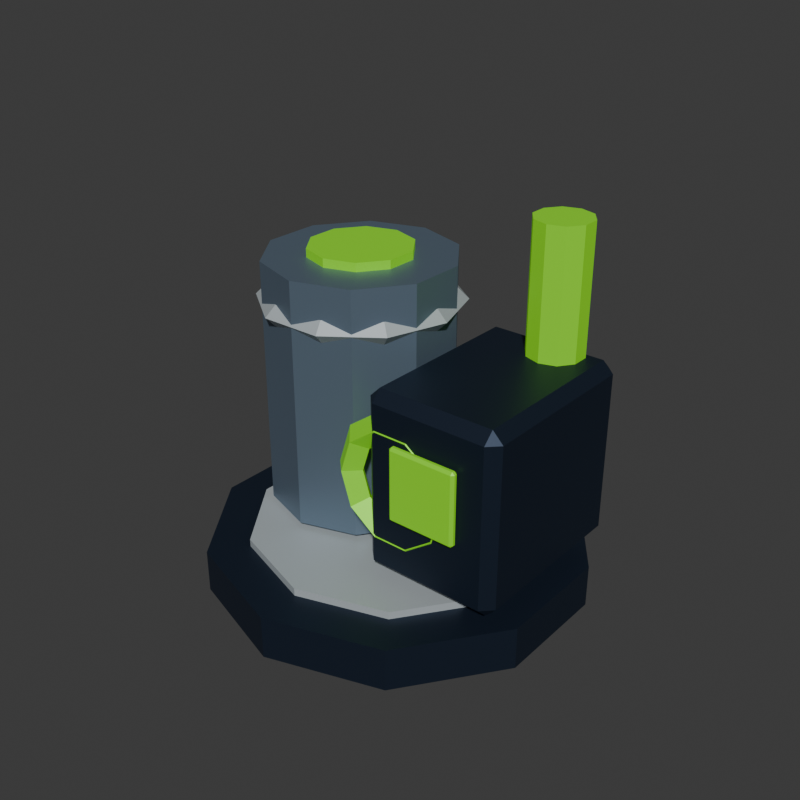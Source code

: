 # Source: acid-processing-plant.blend  (saved by Blender 5.2.44; exported with 4.5.12 LTS)
import bpy
from mathutils import Matrix  # noqa: F401  (used for matrix-valued properties, if any)

bpy.ops.wm.read_factory_settings(use_empty=True)
scene = bpy.context.scene
scene.name = 'Scene'

# ---- collections
col_collection = bpy.data.collections.new('Collection'); scene.collection.children.link(col_collection)

# ---- materials (node trees are filled in below, after node groups)
mat_structuredark = bpy.data.materials.new('StructureDark')
mat_structuredark.diffuse_color = (0.018, 0.03, 0.055, 1.0)
mat_ceramic = bpy.data.materials.new('Ceramic')
mat_ceramic.diffuse_color = (0.47, 0.52, 0.54, 1.0)
mat_structurelight = bpy.data.materials.new('StructureLight')
mat_structurelight.diffuse_color = (0.18, 0.25, 0.33, 1.0)
mat_hazardacid = bpy.data.materials.new('HazardAcid')
mat_hazardacid.diffuse_color = (0.24, 0.75, 0.01, 1.0)

# ---- material node trees
mat_structuredark.use_nodes = True; mat_structuredark.node_tree.nodes.clear()
_N = mat_structuredark.node_tree.nodes; _L = mat_structuredark.node_tree.links
n0 = _N.new('ShaderNodeBsdfPrincipled'); n0.name = 'Principled BSDF'; n0.location = (-200, 100)
n0.inputs[0].default_value = (0.018, 0.03, 0.055, 1.0)
n0.inputs[1].default_value = 0.62
n0.inputs[10].default_value = 0.005
n1 = _N.new('ShaderNodeOutputMaterial'); n1.name = 'Material Output'; n1.location = (200, 100)
_L.new(n0.outputs[0], n1.inputs[0])
n1.is_active_output = True
mat_ceramic.use_nodes = True; mat_ceramic.node_tree.nodes.clear()
_N = mat_ceramic.node_tree.nodes; _L = mat_ceramic.node_tree.links
n0 = _N.new('ShaderNodeBsdfPrincipled'); n0.name = 'Principled BSDF'; n0.location = (-200, 100)
n0.inputs[0].default_value = (0.47, 0.52, 0.54, 1.0)
n0.inputs[1].default_value = 0.18
n0.inputs[2].default_value = 0.42
n0.inputs[10].default_value = 0.005
n1 = _N.new('ShaderNodeOutputMaterial'); n1.name = 'Material Output'; n1.location = (200, 100)
_L.new(n0.outputs[0], n1.inputs[0])
n1.is_active_output = True
mat_structurelight.use_nodes = True; mat_structurelight.node_tree.nodes.clear()
_N = mat_structurelight.node_tree.nodes; _L = mat_structurelight.node_tree.links
n0 = _N.new('ShaderNodeBsdfPrincipled'); n0.name = 'Principled BSDF'; n0.location = (-200, 100)
n0.inputs[0].default_value = (0.18, 0.25, 0.33, 1.0)
n0.inputs[1].default_value = 0.62
n0.inputs[10].default_value = 0.005
n1 = _N.new('ShaderNodeOutputMaterial'); n1.name = 'Material Output'; n1.location = (200, 100)
_L.new(n0.outputs[0], n1.inputs[0])
n1.is_active_output = True
mat_hazardacid.use_nodes = True; mat_hazardacid.node_tree.nodes.clear()
_N = mat_hazardacid.node_tree.nodes; _L = mat_hazardacid.node_tree.links
n0 = _N.new('ShaderNodeBsdfPrincipled'); n0.name = 'Principled BSDF'; n0.location = (-200, 100)
n0.inputs[0].default_value = (0.24, 0.75, 0.01, 1.0)
n0.inputs[1].default_value = 0.18
n0.inputs[10].default_value = 0.005
n0.inputs[27].default_value = (0.24, 0.75, 0.01, 1.0)
n0.inputs[28].default_value = 0.2
n1 = _N.new('ShaderNodeOutputMaterial'); n1.name = 'Material Output'; n1.location = (200, 100)
_L.new(n0.outputs[0], n1.inputs[0])
n1.is_active_output = True

# ---- world
world_world = bpy.data.worlds.new('World'); scene.world = world_world
world_world.use_nodes = True; world_world.node_tree.nodes.clear()
_N = world_world.node_tree.nodes; _L = world_world.node_tree.links
n0 = _N.new('ShaderNodeOutputWorld'); n0.name = 'World Output'; n0.location = (200, 100)
n1 = _N.new('ShaderNodeBackground'); n1.name = 'Background'; n1.location = (-200, 100)
n1.inputs[0].default_value = (0.05088, 0.05088, 0.05088, 1.0)
_L.new(n1.outputs[0], n0.inputs[0])
n0.is_active_output = True
world_world.color = (0.003, 0.007, 0.018)
world_world.sun_shadow_jitter_overblur = 0.0

# ---- meshes
me_cylinder_020 = bpy.data.meshes.new('Cylinder.020')
me_cylinder_020.from_pydata([(0.0, 0.44, -0.05), (0.0, 0.44, 0.05), (0.2586, 0.356, -0.05), (0.2586, 0.356, 0.05), (0.4185, 0.136, -0.05), (0.4185, 0.136, 0.05), (0.4185, -0.136, -0.05), (0.4185, -0.136, 0.05), (0.2586, -0.356, -0.05), (0.2586, -0.356, 0.05), (0.0, -0.44, -0.05), (0.0, -0.44, 0.05), (-0.2586, -0.356, -0.05), (-0.2586, -0.356, 0.05), (-0.4185, -0.136, -0.05), (-0.4185, -0.136, 0.05), (-0.4185, 0.136, -0.05), (-0.4185, 0.136, 0.05), (-0.2586, 0.356, -0.05), (-0.2586, 0.356, 0.05)], [], [(0, 1, 3, 2), (2, 3, 5, 4), (4, 5, 7, 6), (6, 7, 9, 8), (8, 9, 11, 10), (10, 11, 13, 12), (12, 13, 15, 14), (14, 15, 17, 16), (3, 1, 19, 17, 15, 13, 11, 9, 7, 5), (16, 17, 19, 18), (18, 19, 1, 0), (0, 2, 4, 6, 8, 10, 12, 14, 16, 18)])
_uv = me_cylinder_020.uv_layers.new(name='UVMap')
_uv.uv.foreach_set('vector', [1.0, 0.5, 1.0, 1.0, 0.9, 1.0, 0.9, 0.5, 0.9, 0.5, 0.9, 1.0, 0.8, 1.0, 0.8, 0.5, 0.8, 0.5, 0.8, 1.0, 0.7, 1.0, 0.7, 0.5, 0.7, 0.5, 0.7, 1.0, 0.6, 1.0, 0.6, 0.5, 0.6, 0.5, 0.6, 1.0, 0.5, 1.0, 0.5, 0.5, 0.5, 0.5, 0.5, 1.0, 0.4, 1.0, 0.4, 0.5, 0.4, 0.5, 0.4, 1.0, 0.3, 1.0, 0.3, 0.5, 0.3, 0.5, 0.3, 1.0, 0.2, 1.0, 0.2, 0.5, 0.3911, 0.4442, 0.25, 0.49, 0.1089, 0.4442, 0.02175, 0.3242, 0.02175, 0.1758, 0.1089, 0.05584, 0.25, 0.01, 0.3911, 0.05584, 0.4783, 0.1758, 0.4783, 0.3242, 0.2, 0.5, 0.2, 1.0, 0.1, 1.0, 0.1, 0.5, 0.1, 0.5, 0.1, 1.0, -7.451e-08, 1.0, -7.451e-08, 0.5, 0.75, 0.49, 0.8911, 0.4442, 0.9783, 0.3242, 0.9783, 0.1758, 0.8911, 0.05584, 0.75, 0.01, 0.6089, 0.05584, 0.5217, 0.1758, 0.5217, 0.3242, 0.6089, 0.4442])
me_cylinder_020.materials.append(mat_structuredark)
me_cylinder_020.update()
me_cylinder_021 = bpy.data.meshes.new('Cylinder.021')
me_cylinder_021.from_pydata([(0.0, 0.3432, -0.0125), (0.0, 0.3432, 0.0125), (0.2017, 0.2777, -0.0125), (0.2017, 0.2777, 0.0125), (0.3264, 0.1061, -0.0125), (0.3264, 0.1061, 0.0125), (0.3264, -0.1061, -0.0125), (0.3264, -0.1061, 0.0125), (0.2017, -0.2777, -0.0125), (0.2017, -0.2777, 0.0125), (0.0, -0.3432, -0.0125), (0.0, -0.3432, 0.0125), (-0.2017, -0.2777, -0.0125), (-0.2017, -0.2777, 0.0125), (-0.3264, -0.1061, -0.0125), (-0.3264, -0.1061, 0.0125), (-0.3264, 0.1061, -0.0125), (-0.3264, 0.1061, 0.0125), (-0.2017, 0.2777, -0.0125), (-0.2017, 0.2777, 0.0125)], [], [(0, 1, 3, 2), (2, 3, 5, 4), (4, 5, 7, 6), (6, 7, 9, 8), (8, 9, 11, 10), (10, 11, 13, 12), (12, 13, 15, 14), (14, 15, 17, 16), (3, 1, 19, 17, 15, 13, 11, 9, 7, 5), (16, 17, 19, 18), (18, 19, 1, 0), (0, 2, 4, 6, 8, 10, 12, 14, 16, 18)])
_uv = me_cylinder_021.uv_layers.new(name='UVMap')
_uv.uv.foreach_set('vector', [1.0, 0.5, 1.0, 1.0, 0.9, 1.0, 0.9, 0.5, 0.9, 0.5, 0.9, 1.0, 0.8, 1.0, 0.8, 0.5, 0.8, 0.5, 0.8, 1.0, 0.7, 1.0, 0.7, 0.5, 0.7, 0.5, 0.7, 1.0, 0.6, 1.0, 0.6, 0.5, 0.6, 0.5, 0.6, 1.0, 0.5, 1.0, 0.5, 0.5, 0.5, 0.5, 0.5, 1.0, 0.4, 1.0, 0.4, 0.5, 0.4, 0.5, 0.4, 1.0, 0.3, 1.0, 0.3, 0.5, 0.3, 0.5, 0.3, 1.0, 0.2, 1.0, 0.2, 0.5, 0.3911, 0.4442, 0.25, 0.49, 0.1089, 0.4442, 0.02175, 0.3242, 0.02175, 0.1758, 0.1089, 0.05584, 0.25, 0.01, 0.3911, 0.05584, 0.4783, 0.1758, 0.4783, 0.3242, 0.2, 0.5, 0.2, 1.0, 0.1, 1.0, 0.1, 0.5, 0.1, 0.5, 0.1, 1.0, -7.451e-08, 1.0, -7.451e-08, 0.5, 0.75, 0.49, 0.8911, 0.4442, 0.9783, 0.3242, 0.9783, 0.1758, 0.8911, 0.05584, 0.75, 0.01, 0.6089, 0.05584, 0.5217, 0.1758, 0.5217, 0.3242, 0.6089, 0.4442])
me_cylinder_021.materials.append(mat_ceramic)
me_cylinder_021.update()
me_cylinder_022 = bpy.data.meshes.new('Cylinder.022')
me_cylinder_022.from_pydata([(0.0, 0.22, -0.29), (0.0, 0.22, 0.29), (0.1293, 0.178, -0.29), (0.1293, 0.178, 0.29), (0.2092, 0.06798, -0.29), (0.2092, 0.06798, 0.29), (0.2092, -0.06798, -0.29), (0.2092, -0.06798, 0.29), (0.1293, -0.178, -0.29), (0.1293, -0.178, 0.29), (0.0, -0.22, -0.29), (0.0, -0.22, 0.29), (-0.1293, -0.178, -0.29), (-0.1293, -0.178, 0.29), (-0.2092, -0.06798, -0.29), (-0.2092, -0.06798, 0.29), (-0.2092, 0.06798, -0.29), (-0.2092, 0.06798, 0.29), (-0.1293, 0.178, -0.29), (-0.1293, 0.178, 0.29)], [], [(0, 1, 3, 2), (2, 3, 5, 4), (4, 5, 7, 6), (6, 7, 9, 8), (8, 9, 11, 10), (10, 11, 13, 12), (12, 13, 15, 14), (14, 15, 17, 16), (3, 1, 19, 17, 15, 13, 11, 9, 7, 5), (16, 17, 19, 18), (18, 19, 1, 0), (0, 2, 4, 6, 8, 10, 12, 14, 16, 18)])
_uv = me_cylinder_022.uv_layers.new(name='UVMap')
_uv.uv.foreach_set('vector', [1.0, 0.5, 1.0, 1.0, 0.9, 1.0, 0.9, 0.5, 0.9, 0.5, 0.9, 1.0, 0.8, 1.0, 0.8, 0.5, 0.8, 0.5, 0.8, 1.0, 0.7, 1.0, 0.7, 0.5, 0.7, 0.5, 0.7, 1.0, 0.6, 1.0, 0.6, 0.5, 0.6, 0.5, 0.6, 1.0, 0.5, 1.0, 0.5, 0.5, 0.5, 0.5, 0.5, 1.0, 0.4, 1.0, 0.4, 0.5, 0.4, 0.5, 0.4, 1.0, 0.3, 1.0, 0.3, 0.5, 0.3, 0.5, 0.3, 1.0, 0.2, 1.0, 0.2, 0.5, 0.3911, 0.4442, 0.25, 0.49, 0.1089, 0.4442, 0.02175, 0.3242, 0.02175, 0.1758, 0.1089, 0.05584, 0.25, 0.01, 0.3911, 0.05584, 0.4783, 0.1758, 0.4783, 0.3242, 0.2, 0.5, 0.2, 1.0, 0.1, 1.0, 0.1, 0.5, 0.1, 0.5, 0.1, 1.0, -7.451e-08, 1.0, -7.451e-08, 0.5, 0.75, 0.49, 0.8911, 0.4442, 0.9783, 0.3242, 0.9783, 0.1758, 0.8911, 0.05584, 0.75, 0.01, 0.6089, 0.05584, 0.5217, 0.1758, 0.5217, 0.3242, 0.6089, 0.4442])
me_cylinder_022.materials.append(mat_structurelight)
me_cylinder_022.update()
me_cylinder_023 = bpy.data.meshes.new('Cylinder.023')
me_cylinder_023.from_pydata([(0.0, 0.12, -0.3), (0.0, 0.12, 0.3), (0.07053, 0.09708, -0.3), (0.07053, 0.09708, 0.3), (0.1141, 0.03708, -0.3), (0.1141, 0.03708, 0.3), (0.1141, -0.03708, -0.3), (0.1141, -0.03708, 0.3), (0.07053, -0.09708, -0.3), (0.07053, -0.09708, 0.3), (0.0, -0.12, -0.3), (0.0, -0.12, 0.3), (-0.07053, -0.09708, -0.3), (-0.07053, -0.09708, 0.3), (-0.1141, -0.03708, -0.3), (-0.1141, -0.03708, 0.3), (-0.1141, 0.03708, -0.3), (-0.1141, 0.03708, 0.3), (-0.07053, 0.09708, -0.3), (-0.07053, 0.09708, 0.3)], [], [(0, 1, 3, 2), (2, 3, 5, 4), (4, 5, 7, 6), (6, 7, 9, 8), (8, 9, 11, 10), (10, 11, 13, 12), (12, 13, 15, 14), (14, 15, 17, 16), (3, 1, 19, 17, 15, 13, 11, 9, 7, 5), (16, 17, 19, 18), (18, 19, 1, 0), (0, 2, 4, 6, 8, 10, 12, 14, 16, 18)])
_uv = me_cylinder_023.uv_layers.new(name='UVMap')
_uv.uv.foreach_set('vector', [1.0, 0.5, 1.0, 1.0, 0.9, 1.0, 0.9, 0.5, 0.9, 0.5, 0.9, 1.0, 0.8, 1.0, 0.8, 0.5, 0.8, 0.5, 0.8, 1.0, 0.7, 1.0, 0.7, 0.5, 0.7, 0.5, 0.7, 1.0, 0.6, 1.0, 0.6, 0.5, 0.6, 0.5, 0.6, 1.0, 0.5, 1.0, 0.5, 0.5, 0.5, 0.5, 0.5, 1.0, 0.4, 1.0, 0.4, 0.5, 0.4, 0.5, 0.4, 1.0, 0.3, 1.0, 0.3, 0.5, 0.3, 0.5, 0.3, 1.0, 0.2, 1.0, 0.2, 0.5, 0.3911, 0.4442, 0.25, 0.49, 0.1089, 0.4442, 0.02175, 0.3242, 0.02175, 0.1758, 0.1089, 0.05584, 0.25, 0.01, 0.3911, 0.05584, 0.4783, 0.1758, 0.4783, 0.3242, 0.2, 0.5, 0.2, 1.0, 0.1, 1.0, 0.1, 0.5, 0.1, 0.5, 0.1, 1.0, -7.451e-08, 1.0, -7.451e-08, 0.5, 0.75, 0.49, 0.8911, 0.4442, 0.9783, 0.3242, 0.9783, 0.1758, 0.8911, 0.05584, 0.75, 0.01, 0.6089, 0.05584, 0.5217, 0.1758, 0.5217, 0.3242, 0.6089, 0.4442])
me_cylinder_023.materials.append(mat_hazardacid)
me_cylinder_023.update()
me_torus_004 = bpy.data.meshes.new('Torus.004')
me_torus_004.from_pydata([(0.235, 0.0, 0.0), (0.21, 0.0, 0.025), (0.185, 0.0, 3.062e-18), (0.21, 0.0, -0.025), (0.1901, 0.1381, 0.0), (0.1699, 0.1234, 0.025), (0.1497, 0.1087, 3.062e-18), (0.1699, 0.1234, -0.025), (0.07262, 0.2235, 0.0), (0.06489, 0.1997, 0.025), (0.05717, 0.1759, 3.062e-18), (0.06489, 0.1997, -0.025), (-0.07262, 0.2235, 0.0), (-0.06489, 0.1997, 0.025), (-0.05717, 0.1759, 3.062e-18), (-0.06489, 0.1997, -0.025), (-0.1901, 0.1381, 0.0), (-0.1699, 0.1234, 0.025), (-0.1497, 0.1087, 3.062e-18), (-0.1699, 0.1234, -0.025), (-0.235, 2.054e-08, 0.0), (-0.21, 1.836e-08, 0.025), (-0.185, 1.617e-08, 3.062e-18), (-0.21, 1.836e-08, -0.025), (-0.1901, -0.1381, 0.0), (-0.1699, -0.1234, 0.025), (-0.1497, -0.1087, 3.062e-18), (-0.1699, -0.1234, -0.025), (-0.07262, -0.2235, 0.0), (-0.06489, -0.1997, 0.025), (-0.05717, -0.1759, 3.062e-18), (-0.06489, -0.1997, -0.025), (0.07262, -0.2235, 0.0), (0.06489, -0.1997, 0.025), (0.05717, -0.1759, 3.062e-18), (0.06489, -0.1997, -0.025), (0.1901, -0.1381, 0.0), (0.1699, -0.1234, 0.025), (0.1497, -0.1087, 3.062e-18), (0.1699, -0.1234, -0.025)], [], [(0, 4, 5, 1), (1, 5, 6, 2), (2, 6, 7, 3), (3, 7, 4, 0), (4, 8, 9, 5), (5, 9, 10, 6), (6, 10, 11, 7), (7, 11, 8, 4), (8, 12, 13, 9), (9, 13, 14, 10), (10, 14, 15, 11), (11, 15, 12, 8), (12, 16, 17, 13), (13, 17, 18, 14), (14, 18, 19, 15), (15, 19, 16, 12), (16, 20, 21, 17), (17, 21, 22, 18), (18, 22, 23, 19), (19, 23, 20, 16), (20, 24, 25, 21), (21, 25, 26, 22), (22, 26, 27, 23), (23, 27, 24, 20), (24, 28, 29, 25), (25, 29, 30, 26), (26, 30, 31, 27), (27, 31, 28, 24), (28, 32, 33, 29), (29, 33, 34, 30), (30, 34, 35, 31), (31, 35, 32, 28), (32, 36, 37, 33), (33, 37, 38, 34), (34, 38, 39, 35), (35, 39, 36, 32), (36, 0, 1, 37), (37, 1, 2, 38), (38, 2, 3, 39), (39, 3, 0, 36)])
_uv = me_torus_004.uv_layers.new(name='UVMap')
_uv.uv.foreach_set('vector', [0.6, 0.5, 0.7, 0.5, 0.7, 0.75, 0.6, 0.75, 0.6, 0.75, 0.7, 0.75, 0.7, 1.0, 0.6, 1.0, 0.6, 0.0, 0.7, 0.0, 0.7, 0.25, 0.6, 0.25, 0.6, 0.25, 0.7, 0.25, 0.7, 0.5, 0.6, 0.5, 0.7, 0.5, 0.8, 0.5, 0.8, 0.75, 0.7, 0.75, 0.7, 0.75, 0.8, 0.75, 0.8, 1.0, 0.7, 1.0, 0.7, 0.0, 0.8, 0.0, 0.8, 0.25, 0.7, 0.25, 0.7, 0.25, 0.8, 0.25, 0.8, 0.5, 0.7, 0.5, 0.8, 0.5, 0.9, 0.5, 0.9, 0.75, 0.8, 0.75, 0.8, 0.75, 0.9, 0.75, 0.9, 1.0, 0.8, 1.0, 0.8, 0.0, 0.9, 0.0, 0.9, 0.25, 0.8, 0.25, 0.8, 0.25, 0.9, 0.25, 0.9, 0.5, 0.8, 0.5, 0.9, 0.5, 1.0, 0.5, 1.0, 0.75, 0.9, 0.75, 0.9, 0.75, 1.0, 0.75, 1.0, 1.0, 0.9, 1.0, 0.9, 0.0, 1.0, 0.0, 1.0, 0.25, 0.9, 0.25, 0.9, 0.25, 1.0, 0.25, 1.0, 0.5, 0.9, 0.5, -1.11e-16, 0.5, 0.1, 0.5, 0.1, 0.75, -1.11e-16, 0.75, -1.11e-16, 0.75, 0.1, 0.75, 0.1, 1.0, -1.11e-16, 1.0, -1.11e-16, 0.0, 0.1, 0.0, 0.1, 0.25, -1.11e-16, 0.25, -1.11e-16, 0.25, 0.1, 0.25, 0.1, 0.5, -1.11e-16, 0.5, 0.1, 0.5, 0.2, 0.5, 0.2, 0.75, 0.1, 0.75, 0.1, 0.75, 0.2, 0.75, 0.2, 1.0, 0.1, 1.0, 0.1, 0.0, 0.2, 0.0, 0.2, 0.25, 0.1, 0.25, 0.1, 0.25, 0.2, 0.25, 0.2, 0.5, 0.1, 0.5, 0.2, 0.5, 0.3, 0.5, 0.3, 0.75, 0.2, 0.75, 0.2, 0.75, 0.3, 0.75, 0.3, 1.0, 0.2, 1.0, 0.2, 0.0, 0.3, 0.0, 0.3, 0.25, 0.2, 0.25, 0.2, 0.25, 0.3, 0.25, 0.3, 0.5, 0.2, 0.5, 0.3, 0.5, 0.4, 0.5, 0.4, 0.75, 0.3, 0.75, 0.3, 0.75, 0.4, 0.75, 0.4, 1.0, 0.3, 1.0, 0.3, 0.0, 0.4, 0.0, 0.4, 0.25, 0.3, 0.25, 0.3, 0.25, 0.4, 0.25, 0.4, 0.5, 0.3, 0.5, 0.4, 0.5, 0.5, 0.5, 0.5, 0.75, 0.4, 0.75, 0.4, 0.75, 0.5, 0.75, 0.5, 1.0, 0.4, 1.0, 0.4, 0.0, 0.5, 0.0, 0.5, 0.25, 0.4, 0.25, 0.4, 0.25, 0.5, 0.25, 0.5, 0.5, 0.4, 0.5, 0.5, 0.5, 0.6, 0.5, 0.6, 0.75, 0.5, 0.75, 0.5, 0.75, 0.6, 0.75, 0.6, 1.0, 0.5, 1.0, 0.5, 0.0, 0.6, 0.0, 0.6, 0.25, 0.5, 0.25, 0.5, 0.25, 0.6, 0.25, 0.6, 0.5, 0.5, 0.5])
me_torus_004.materials.append(mat_ceramic)
me_torus_004.update()
me_cube_028 = bpy.data.meshes.new('Cube.028')
me_cube_028.from_pydata([(-0.135, -0.195, -0.21), (-0.135, -0.22, -0.185), (-0.16, -0.195, -0.185), (-0.135, -0.22, 0.185), (-0.135, -0.195, 0.21), (-0.16, -0.195, 0.185), (-0.135, 0.195, -0.21), (-0.16, 0.195, -0.185), (-0.135, 0.22, -0.185), (-0.135, 0.195, 0.21), (-0.135, 0.22, 0.185), (-0.16, 0.195, 0.185), (0.135, -0.195, -0.21), (0.16, -0.195, -0.185), (0.135, -0.22, -0.185), (0.135, -0.195, 0.21), (0.135, -0.22, 0.185), (0.16, -0.195, 0.185), (0.135, 0.195, -0.21), (0.135, 0.22, -0.185), (0.16, 0.195, -0.185), (0.135, 0.195, 0.21), (0.16, 0.195, 0.185), (0.135, 0.22, 0.185)], [], [(0, 1, 2), (3, 4, 5), (6, 7, 8), (9, 10, 11), (12, 13, 14), (15, 16, 17), (18, 19, 20), (21, 22, 23), (6, 0, 2, 7), (1, 3, 5, 2), (4, 9, 11, 5), (10, 8, 7, 11), (18, 6, 8, 19), (9, 21, 23, 10), (22, 20, 19, 23), (12, 18, 20, 13), (21, 15, 17, 22), (16, 14, 13, 17), (0, 12, 14, 1), (15, 4, 3, 16), (6, 18, 12, 0), (2, 5, 11, 7), (14, 16, 3, 1), (21, 9, 4, 15), (8, 10, 23, 19), (20, 22, 17, 13)])
_uv = me_cube_028.uv_layers.new(name='UVMap')
_uv.uv.foreach_set('vector', [0.1445, 0.7358, 0.1445, 0.75, 0.125, 0.7358, 0.6101, 0.0, 0.625, 0.0142, 0.6101, 0.0142, 0.1445, 0.5142, 0.125, 0.5142, 0.1445, 0.5, 0.625, 0.247, 0.6101, 0.2646, 0.6101, 0.2358, 0.3555, 0.7358, 0.3862, 0.7358, 0.3727, 0.7598, 0.6348, 0.7527, 0.6101, 0.7695, 0.6101, 0.7393, 0.3555, 0.5142, 0.3727, 0.4902, 0.3862, 0.5142, 0.6348, 0.4973, 0.6101, 0.5107, 0.6101, 0.4805, 0.1445, 0.5142, 0.1445, 0.7358, 0.125, 0.7358, 0.125, 0.5142, 0.3899, 0.0, 0.6101, 0.0, 0.6101, 0.0142, 0.3899, 0.0142, 0.625, 0.0142, 0.625, 0.247, 0.6101, 0.2358, 0.6101, 0.0142, 0.6101, 0.2646, 0.3899, 0.2695, 0.3899, 0.2358, 0.6101, 0.2358, 0.3555, 0.5142, 0.1445, 0.5142, 0.1445, 0.5, 0.3727, 0.4902, 0.625, 0.247, 0.6348, 0.4973, 0.6101, 0.4805, 0.6101, 0.2646, 0.6101, 0.5107, 0.3862, 0.5142, 0.3727, 0.4902, 0.6101, 0.4805, 0.3555, 0.7358, 0.3555, 0.5142, 0.3862, 0.5142, 0.3862, 0.7358, 0.6348, 0.4973, 0.6348, 0.7527, 0.6101, 0.7393, 0.6101, 0.5107, 0.6101, 0.7695, 0.3727, 0.7598, 0.3862, 0.7358, 0.6101, 0.7393, 0.1445, 0.7358, 0.3555, 0.7358, 0.3727, 0.7598, 0.1445, 0.75, 0.6348, 0.7527, 0.625, 0.9805, 0.6101, 0.9805, 0.6101, 0.7695, 0.1445, 0.5142, 0.3555, 0.5142, 0.3555, 0.7358, 0.1445, 0.7358, 0.3899, 0.0142, 0.6101, 0.0142, 0.6101, 0.2358, 0.3899, 0.2358, 0.3727, 0.7598, 0.6101, 0.7695, 0.6101, 0.9805, 0.3899, 0.9805, 0.6348, 0.4973, 0.8555, 0.5142, 0.8555, 0.7358, 0.6348, 0.7527, 0.3899, 0.2695, 0.6101, 0.2646, 0.6101, 0.4805, 0.3727, 0.4902, 0.3862, 0.5142, 0.6101, 0.5107, 0.6101, 0.7393, 0.3862, 0.7358])
me_cube_028.materials.append(mat_structuredark)
me_cube_028.update()
me_cube_029 = bpy.data.meshes.new('Cube.029')
me_cube_029.from_pydata([(-0.074, -0.003, -0.085), (-0.074, -0.009, -0.079), (-0.08, -0.003, -0.079), (-0.074, -0.009, 0.079), (-0.074, -0.003, 0.085), (-0.08, -0.003, 0.079), (-0.074, 0.003, -0.085), (-0.08, 0.003, -0.079), (-0.074, 0.009, -0.079), (-0.074, 0.003, 0.085), (-0.074, 0.009, 0.079), (-0.08, 0.003, 0.079), (0.074, -0.003, -0.085), (0.08, -0.003, -0.079), (0.074, -0.009, -0.079), (0.074, -0.003, 0.085), (0.074, -0.009, 0.079), (0.08, -0.003, 0.079), (0.074, 0.003, -0.085), (0.074, 0.009, -0.079), (0.08, 0.003, -0.079), (0.074, 0.003, 0.085), (0.08, 0.003, 0.079), (0.074, 0.009, 0.079)], [], [(0, 1, 2), (3, 4, 5), (6, 7, 8), (9, 10, 11), (12, 13, 14), (15, 16, 17), (18, 19, 20), (21, 22, 23), (6, 0, 2, 7), (1, 3, 5, 2), (4, 9, 11, 5), (10, 8, 7, 11), (18, 6, 8, 19), (9, 21, 23, 10), (22, 20, 19, 23), (12, 18, 20, 13), (21, 15, 17, 22), (16, 14, 13, 17), (0, 12, 14, 1), (15, 4, 3, 16), (6, 18, 12, 0), (2, 5, 11, 7), (14, 16, 3, 1), (21, 9, 4, 15), (8, 10, 23, 19), (20, 22, 17, 13)])
_uv = me_cube_029.uv_layers.new(name='UVMap')
_uv.uv.foreach_set('vector', [0.1344, 0.6667, 0.1344, 0.75, 0.125, 0.6667, 0.6162, 0.9906, 0.625, 0.9906, 0.6162, 1.0, 0.1344, 0.5833, 0.125, 0.5833, 0.1344, 0.5, 0.625, 0.2285, 0.6162, 0.2594, 0.6162, 0.1875, 0.3656, 0.6667, 0.3816, 0.6667, 0.3747, 0.7547, 0.6297, 0.713, 0.6162, 0.7594, 0.6162, 0.6875, 0.3656, 0.5833, 0.3747, 0.4953, 0.3816, 0.5833, 0.6297, 0.5602, 0.6162, 0.5833, 0.6162, 0.493, 0.1344, 0.5833, 0.1344, 0.6667, 0.125, 0.6667, 0.125, 0.5833, 0.3838, 0.0, 0.6162, 0.0, 0.6162, 0.08333, 0.3838, 0.08333, 0.625, 0.08333, 0.625, 0.2285, 0.6162, 0.1875, 0.6162, 0.08333, 0.6162, 0.2594, 0.3838, 0.2594, 0.3838, 0.1667, 0.6162, 0.1875, 0.3656, 0.5833, 0.1344, 0.5833, 0.1344, 0.5, 0.3747, 0.4953, 0.625, 0.2285, 0.6297, 0.5602, 0.6162, 0.493, 0.6162, 0.2594, 0.6162, 0.5833, 0.3816, 0.5833, 0.3747, 0.4953, 0.6162, 0.493, 0.3656, 0.6667, 0.3656, 0.5833, 0.3816, 0.5833, 0.3816, 0.6667, 0.6297, 0.5602, 0.6297, 0.713, 0.6162, 0.6875, 0.6162, 0.5833, 0.6162, 0.7594, 0.3747, 0.7547, 0.3816, 0.6667, 0.6162, 0.6875, 0.1344, 0.6667, 0.3656, 0.6667, 0.3747, 0.7547, 0.1344, 0.75, 0.6297, 0.713, 0.625, 0.9906, 0.6162, 0.9906, 0.6162, 0.7594, 0.1344, 0.5833, 0.3656, 0.5833, 0.3656, 0.6667, 0.1344, 0.6667, 0.3838, 0.08333, 0.6162, 0.08333, 0.6162, 0.1875, 0.3838, 0.1667, 0.3747, 0.7547, 0.6162, 0.7594, 0.6162, 0.9906, 0.3838, 0.9906, 0.6297, 0.5602, 0.8656, 0.5833, 0.8656, 0.6667, 0.6297, 0.713, 0.3838, 0.2594, 0.6162, 0.2594, 0.6162, 0.493, 0.3747, 0.4953, 0.3816, 0.5833, 0.6162, 0.5833, 0.6162, 0.6875, 0.3816, 0.6667])
me_cube_029.materials.append(mat_hazardacid)
me_cube_029.update()
me_cylinder_024 = bpy.data.meshes.new('Cylinder.024')
me_cylinder_024.from_pydata([(0.0, 0.065, -0.165), (0.0, 0.065, 0.165), (0.03821, 0.05259, -0.165), (0.03821, 0.05259, 0.165), (0.06182, 0.02009, -0.165), (0.06182, 0.02009, 0.165), (0.06182, -0.02009, -0.165), (0.06182, -0.02009, 0.165), (0.03821, -0.05259, -0.165), (0.03821, -0.05259, 0.165), (0.0, -0.065, -0.165), (0.0, -0.065, 0.165), (-0.03821, -0.05259, -0.165), (-0.03821, -0.05259, 0.165), (-0.06182, -0.02009, -0.165), (-0.06182, -0.02009, 0.165), (-0.06182, 0.02009, -0.165), (-0.06182, 0.02009, 0.165), (-0.03821, 0.05259, -0.165), (-0.03821, 0.05259, 0.165)], [], [(0, 1, 3, 2), (2, 3, 5, 4), (4, 5, 7, 6), (6, 7, 9, 8), (8, 9, 11, 10), (10, 11, 13, 12), (12, 13, 15, 14), (14, 15, 17, 16), (3, 1, 19, 17, 15, 13, 11, 9, 7, 5), (16, 17, 19, 18), (18, 19, 1, 0), (0, 2, 4, 6, 8, 10, 12, 14, 16, 18)])
_uv = me_cylinder_024.uv_layers.new(name='UVMap')
_uv.uv.foreach_set('vector', [1.0, 0.5, 1.0, 1.0, 0.9, 1.0, 0.9, 0.5, 0.9, 0.5, 0.9, 1.0, 0.8, 1.0, 0.8, 0.5, 0.8, 0.5, 0.8, 1.0, 0.7, 1.0, 0.7, 0.5, 0.7, 0.5, 0.7, 1.0, 0.6, 1.0, 0.6, 0.5, 0.6, 0.5, 0.6, 1.0, 0.5, 1.0, 0.5, 0.5, 0.5, 0.5, 0.5, 1.0, 0.4, 1.0, 0.4, 0.5, 0.4, 0.5, 0.4, 1.0, 0.3, 1.0, 0.3, 0.5, 0.3, 0.5, 0.3, 1.0, 0.2, 1.0, 0.2, 0.5, 0.3911, 0.4442, 0.25, 0.49, 0.1089, 0.4442, 0.02175, 0.3242, 0.02175, 0.1758, 0.1089, 0.05584, 0.25, 0.01, 0.3911, 0.05584, 0.4783, 0.1758, 0.4783, 0.3242, 0.2, 0.5, 0.2, 1.0, 0.1, 1.0, 0.1, 0.5, 0.1, 0.5, 0.1, 1.0, -7.451e-08, 1.0, -7.451e-08, 0.5, 0.75, 0.49, 0.8911, 0.4442, 0.9783, 0.3242, 0.9783, 0.1758, 0.8911, 0.05584, 0.75, 0.01, 0.6089, 0.05584, 0.5217, 0.1758, 0.5217, 0.3242, 0.6089, 0.4442])
me_cylinder_024.materials.append(mat_hazardacid)
me_cylinder_024.update()
me_torus_005 = bpy.data.meshes.new('Torus.005')
me_torus_005.from_pydata([(0.162, 0.0, 0.0), (0.13, 0.0, 0.032), (0.098, 0.0, 3.919e-18), (0.13, 0.0, -0.032), (0.1311, 0.09522, 0.0), (0.1052, 0.07641, 0.032), (0.07928, 0.0576, 3.919e-18), (0.1052, 0.07641, -0.032), (0.05006, 0.1541, 0.0), (0.04017, 0.1236, 0.032), (0.03028, 0.0932, 3.919e-18), (0.04017, 0.1236, -0.032), (-0.05006, 0.1541, 0.0), (-0.04017, 0.1236, 0.032), (-0.03028, 0.0932, 3.919e-18), (-0.04017, 0.1236, -0.032), (-0.1311, 0.09522, 0.0), (-0.1052, 0.07641, 0.032), (-0.07928, 0.0576, 3.919e-18), (-0.1052, 0.07641, -0.032), (-0.162, 1.416e-08, 0.0), (-0.13, 1.136e-08, 0.032), (-0.098, 8.567e-09, 3.919e-18), (-0.13, 1.136e-08, -0.032), (-0.1311, -0.09522, 0.0), (-0.1052, -0.07641, 0.032), (-0.07928, -0.0576, 3.919e-18), (-0.1052, -0.07641, -0.032), (-0.05006, -0.1541, 0.0), (-0.04017, -0.1236, 0.032), (-0.03028, -0.0932, 3.919e-18), (-0.04017, -0.1236, -0.032), (0.05006, -0.1541, 0.0), (0.04017, -0.1236, 0.032), (0.03028, -0.0932, 3.919e-18), (0.04017, -0.1236, -0.032), (0.1311, -0.09522, 0.0), (0.1052, -0.07641, 0.032), (0.07928, -0.0576, 3.919e-18), (0.1052, -0.07641, -0.032)], [], [(0, 4, 5, 1), (1, 5, 6, 2), (2, 6, 7, 3), (3, 7, 4, 0), (4, 8, 9, 5), (5, 9, 10, 6), (6, 10, 11, 7), (7, 11, 8, 4), (8, 12, 13, 9), (9, 13, 14, 10), (10, 14, 15, 11), (11, 15, 12, 8), (12, 16, 17, 13), (13, 17, 18, 14), (14, 18, 19, 15), (15, 19, 16, 12), (16, 20, 21, 17), (17, 21, 22, 18), (18, 22, 23, 19), (19, 23, 20, 16), (20, 24, 25, 21), (21, 25, 26, 22), (22, 26, 27, 23), (23, 27, 24, 20), (24, 28, 29, 25), (25, 29, 30, 26), (26, 30, 31, 27), (27, 31, 28, 24), (28, 32, 33, 29), (29, 33, 34, 30), (30, 34, 35, 31), (31, 35, 32, 28), (32, 36, 37, 33), (33, 37, 38, 34), (34, 38, 39, 35), (35, 39, 36, 32), (36, 0, 1, 37), (37, 1, 2, 38), (38, 2, 3, 39), (39, 3, 0, 36)])
_uv = me_torus_005.uv_layers.new(name='UVMap')
_uv.uv.foreach_set('vector', [0.6, 0.5, 0.7, 0.5, 0.7, 0.75, 0.6, 0.75, 0.6, 0.75, 0.7, 0.75, 0.7, 1.0, 0.6, 1.0, 0.6, 0.0, 0.7, 0.0, 0.7, 0.25, 0.6, 0.25, 0.6, 0.25, 0.7, 0.25, 0.7, 0.5, 0.6, 0.5, 0.7, 0.5, 0.8, 0.5, 0.8, 0.75, 0.7, 0.75, 0.7, 0.75, 0.8, 0.75, 0.8, 1.0, 0.7, 1.0, 0.7, 0.0, 0.8, 0.0, 0.8, 0.25, 0.7, 0.25, 0.7, 0.25, 0.8, 0.25, 0.8, 0.5, 0.7, 0.5, 0.8, 0.5, 0.9, 0.5, 0.9, 0.75, 0.8, 0.75, 0.8, 0.75, 0.9, 0.75, 0.9, 1.0, 0.8, 1.0, 0.8, 0.0, 0.9, 0.0, 0.9, 0.25, 0.8, 0.25, 0.8, 0.25, 0.9, 0.25, 0.9, 0.5, 0.8, 0.5, 0.9, 0.5, 1.0, 0.5, 1.0, 0.75, 0.9, 0.75, 0.9, 0.75, 1.0, 0.75, 1.0, 1.0, 0.9, 1.0, 0.9, 0.0, 1.0, 0.0, 1.0, 0.25, 0.9, 0.25, 0.9, 0.25, 1.0, 0.25, 1.0, 0.5, 0.9, 0.5, -1.11e-16, 0.5, 0.1, 0.5, 0.1, 0.75, -1.11e-16, 0.75, -1.11e-16, 0.75, 0.1, 0.75, 0.1, 1.0, -1.11e-16, 1.0, -1.11e-16, 0.0, 0.1, 0.0, 0.1, 0.25, -1.11e-16, 0.25, -1.11e-16, 0.25, 0.1, 0.25, 0.1, 0.5, -1.11e-16, 0.5, 0.1, 0.5, 0.2, 0.5, 0.2, 0.75, 0.1, 0.75, 0.1, 0.75, 0.2, 0.75, 0.2, 1.0, 0.1, 1.0, 0.1, 0.0, 0.2, 0.0, 0.2, 0.25, 0.1, 0.25, 0.1, 0.25, 0.2, 0.25, 0.2, 0.5, 0.1, 0.5, 0.2, 0.5, 0.3, 0.5, 0.3, 0.75, 0.2, 0.75, 0.2, 0.75, 0.3, 0.75, 0.3, 1.0, 0.2, 1.0, 0.2, 0.0, 0.3, 0.0, 0.3, 0.25, 0.2, 0.25, 0.2, 0.25, 0.3, 0.25, 0.3, 0.5, 0.2, 0.5, 0.3, 0.5, 0.4, 0.5, 0.4, 0.75, 0.3, 0.75, 0.3, 0.75, 0.4, 0.75, 0.4, 1.0, 0.3, 1.0, 0.3, 0.0, 0.4, 0.0, 0.4, 0.25, 0.3, 0.25, 0.3, 0.25, 0.4, 0.25, 0.4, 0.5, 0.3, 0.5, 0.4, 0.5, 0.5, 0.5, 0.5, 0.75, 0.4, 0.75, 0.4, 0.75, 0.5, 0.75, 0.5, 1.0, 0.4, 1.0, 0.4, 0.0, 0.5, 0.0, 0.5, 0.25, 0.4, 0.25, 0.4, 0.25, 0.5, 0.25, 0.5, 0.5, 0.4, 0.5, 0.5, 0.5, 0.6, 0.5, 0.6, 0.75, 0.5, 0.75, 0.5, 0.75, 0.6, 0.75, 0.6, 1.0, 0.5, 1.0, 0.5, 0.0, 0.6, 0.0, 0.6, 0.25, 0.5, 0.25, 0.5, 0.25, 0.6, 0.25, 0.6, 0.5, 0.5, 0.5])
me_torus_005.materials.append(mat_hazardacid)
me_torus_005.update()

# ---- objects
ob_hexagonal_foundation = bpy.data.objects.new('Hexagonal foundation', me_cylinder_020)
ob_ceramic_foundation_inset = bpy.data.objects.new('Ceramic foundation inset', me_cylinder_021)
ob_primary_containment_tank = bpy.data.objects.new('Primary containment tank', me_cylinder_022)
ob_acid_core = bpy.data.objects.new('Acid core', me_cylinder_023)
ob_containment_collar = bpy.data.objects.new('Containment collar', me_torus_004)
ob_neutralisation_rig = bpy.data.objects.new('Neutralisation rig', me_cube_028)
ob_acid_monitor = bpy.data.objects.new('Acid monitor', me_cube_029)
ob_transfer_canister = bpy.data.objects.new('Transfer canister', me_cylinder_024)
ob_waste_pipe = bpy.data.objects.new('Waste pipe', me_torus_005)

# ---- transforms, parenting, visibility, modifiers, constraints
ob_hexagonal_foundation.location = (0.0, 0.0, 0.05)
ob_ceramic_foundation_inset.location = (0.0, 0.0, 0.105)
ob_primary_containment_tank.location = (-0.15, 0.05, 0.42)
ob_acid_core.location = (-0.15, 0.05, 0.43)
ob_containment_collar.location = (-0.15, 0.05, 0.61)
ob_neutralisation_rig.location = (0.23, 0.02, 0.34)
ob_acid_monitor.location = (0.23, -0.21, 0.37)
ob_transfer_canister.location = (0.27, 0.18, 0.68)
ob_waste_pipe.location = (0.14, -0.17, 0.34)
ob_waste_pipe.rotation_euler = (1.571, -0.0, 0.0)

# ---- collection membership
col_collection.objects.link(ob_hexagonal_foundation)
col_collection.objects.link(ob_ceramic_foundation_inset)
col_collection.objects.link(ob_primary_containment_tank)
col_collection.objects.link(ob_acid_core)
col_collection.objects.link(ob_containment_collar)
col_collection.objects.link(ob_neutralisation_rig)
col_collection.objects.link(ob_acid_monitor)
col_collection.objects.link(ob_transfer_canister)
col_collection.objects.link(ob_waste_pipe)

# ---- scene / render settings (as saved in the file)
scene.frame_start = 1; scene.frame_end = 250; scene.frame_set(1)
scene.render.engine = 'BLENDER_EEVEE_NEXT'
scene.render.resolution_x = 512
scene.render.resolution_y = 512
scene.render.bake_bias = 0.0
scene.render.bake_samples = 0
scene.render.compositor_device = 'GPU'
scene.eevee.use_volume_custom_range = False
scene.eevee.fast_gi_thickness_near = 0.1
scene.eevee.fast_gi_thickness_far = 0.0
scene.eevee.ray_tracing_options.screen_trace_thickness = 0.1
bpy.context.view_layer.update()

# ---- added for rendering (the .blend has no active camera and no usable light): camera, sun
cam_auto = bpy.data.cameras.new('AutoCamera')
cam_auto.lens = 50.0
cam_auto.sensor_width = 36.0
cam_auto.clip_end = 1000.0
ob_auto_camera = bpy.data.objects.new('AutoCamera', cam_auto)
scene.collection.objects.link(ob_auto_camera)
ob_auto_camera.location = (1.36886, -1.64263, 1.51758)
ob_auto_camera.rotation_euler = (1.09748, -7.21219e-08, 0.694738)
scene.camera = ob_auto_camera
light_auto_sun = bpy.data.lights.new('AutoSun', 'SUN')
light_auto_sun.energy = 3.0
light_auto_sun.angle = 0.0523599
ob_auto_sun = bpy.data.objects.new('AutoSun', light_auto_sun)
scene.collection.objects.link(ob_auto_sun)
ob_auto_sun.rotation_euler = (0.872665, 0.174533, 0.523599)
bpy.context.view_layer.update()
